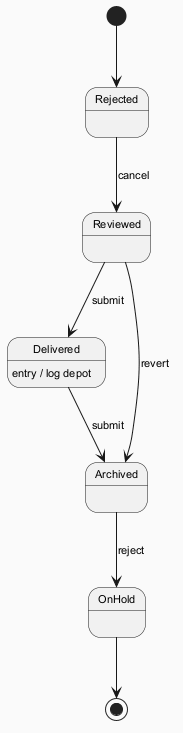

The diagram above was rendered by PlantUML. Its source (embedded in the PNG):
@startuml
skinparam backgroundColor #FAFAFA
skinparam classBackgroundColor #FFF3E0
skinparam classBorderColor #E65100
skinparam defaultFontSize 11
[*] --> Rejected
Rejected --> Reviewed : cancel
Reviewed --> Delivered : submit
Delivered --> Archived : submit
Delivered : entry / log depot
Archived --> OnHold : reject
Reviewed --> Archived : revert
OnHold --> [*]
@enduml